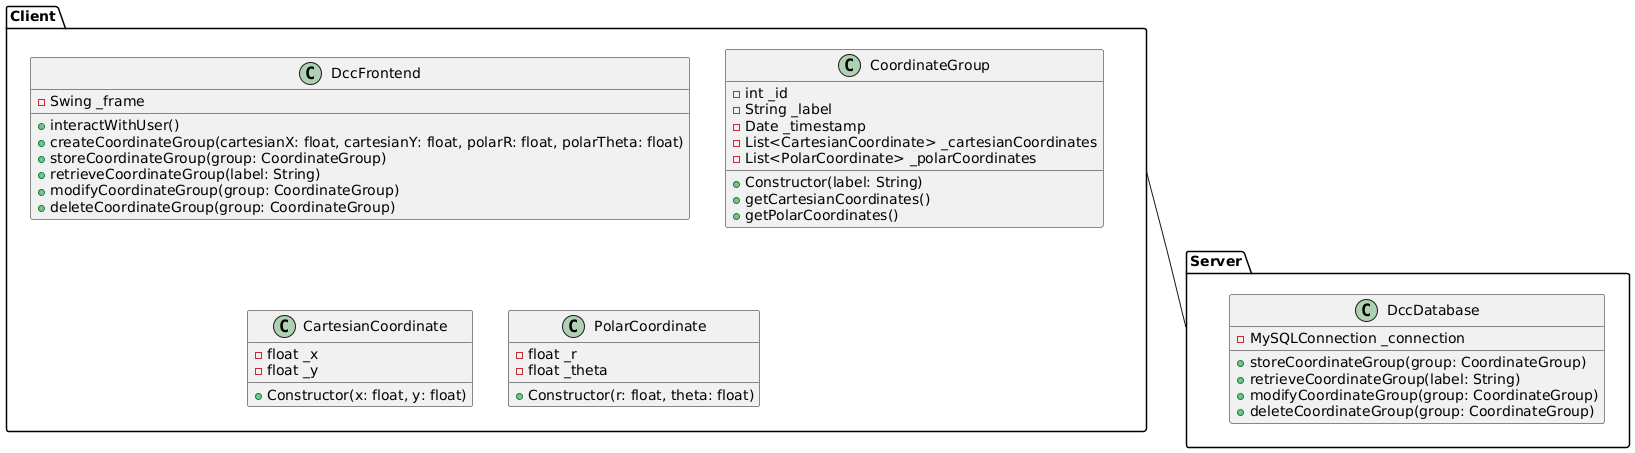

The diagram above was rendered by PlantUML. Its source (embedded in the PNG):
@startuml

package "Client" {
  class DccFrontend {
    - Swing _frame
    + interactWithUser()
    + createCoordinateGroup(cartesianX: float, cartesianY: float, polarR: float, polarTheta: float)
    + storeCoordinateGroup(group: CoordinateGroup)
    + retrieveCoordinateGroup(label: String)
    + modifyCoordinateGroup(group: CoordinateGroup)
    + deleteCoordinateGroup(group: CoordinateGroup)
  }
  
  class CoordinateGroup {
    - int _id
    - String _label
    - Date _timestamp
    - List<CartesianCoordinate> _cartesianCoordinates
    - List<PolarCoordinate> _polarCoordinates
    
    + Constructor(label: String)
    + getCartesianCoordinates()
    + getPolarCoordinates()
  }
  
  class CartesianCoordinate {
    - float _x
    - float _y
    
    + Constructor(x: float, y: float)
  }
  
  class PolarCoordinate {
    - float _r
    - float _theta
    
    + Constructor(r: float, theta: float)
  }
}

package "Server" {
  class DccDatabase {
    - MySQLConnection _connection
    
    + storeCoordinateGroup(group: CoordinateGroup)
    + retrieveCoordinateGroup(label: String)
    + modifyCoordinateGroup(group: CoordinateGroup)
    + deleteCoordinateGroup(group: CoordinateGroup)
  }
}

Client -- Server

@enduml